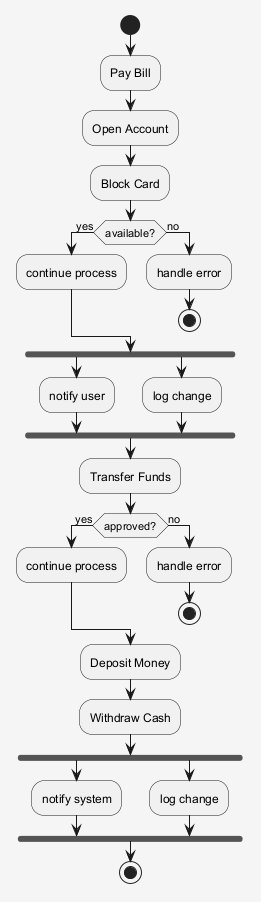

The diagram above was rendered by PlantUML. Its source (embedded in the PNG):
@startuml
skinparam shadowing false
skinparam backgroundColor #F5F5F5
start
:Pay Bill;
:Open Account;
:Block Card;
if (available?) then (yes)
:continue process;
else (no)
:handle error;
stop
endif
fork
:notify user;
fork again
:log change;
end fork
:Transfer Funds;
if (approved?) then (yes)
:continue process;
else (no)
:handle error;
stop
endif
:Deposit Money;
:Withdraw Cash;
fork
:notify system;
fork again
:log change;
end fork
stop
@enduml